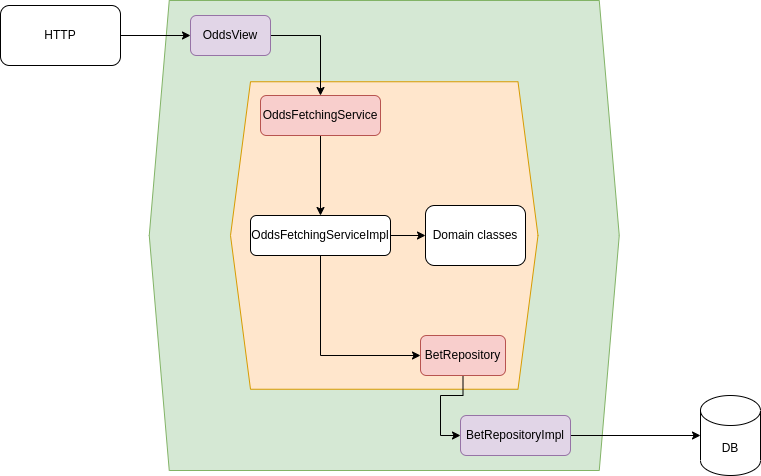

The diagram above was exported from draw.io. Its source (the exported page's mxGraphModel, read from the mxfile embedded in the PNG):
<mxGraphModel dx="1354" dy="773" grid="1" gridSize="10" guides="1" tooltips="1" connect="1" arrows="1" fold="1" page="1" pageScale="1" pageWidth="850" pageHeight="1100" math="0" shadow="0">
  <root>
    <mxCell id="0" />
    <mxCell id="1" parent="0" />
    <mxCell id="TLDbCOspJIUuqqYW6as8-1" value="" style="shape=hexagon;perimeter=hexagonPerimeter2;whiteSpace=wrap;html=1;fixedSize=1;fillColor=#d5e8d4;strokeColor=#82b366;" vertex="1" parent="1">
      <mxGeometry x="148.75" width="470" height="470" as="geometry" />
    </mxCell>
    <mxCell id="TLDbCOspJIUuqqYW6as8-2" value="" style="shape=hexagon;perimeter=hexagonPerimeter2;whiteSpace=wrap;html=1;fixedSize=1;fillColor=#ffe6cc;strokeColor=#d79b00;" vertex="1" parent="1">
      <mxGeometry x="230" y="81.25" width="307.5" height="307.5" as="geometry" />
    </mxCell>
    <mxCell id="TLDbCOspJIUuqqYW6as8-18" style="edgeStyle=orthogonalEdgeStyle;rounded=0;orthogonalLoop=1;jettySize=auto;html=1;exitX=1;exitY=0.5;exitDx=0;exitDy=0;entryX=0;entryY=0.5;entryDx=0;entryDy=0;" edge="1" parent="1" source="TLDbCOspJIUuqqYW6as8-4" target="TLDbCOspJIUuqqYW6as8-5">
      <mxGeometry relative="1" as="geometry" />
    </mxCell>
    <mxCell id="TLDbCOspJIUuqqYW6as8-4" value="HTTP" style="rounded=1;whiteSpace=wrap;html=1;" vertex="1" parent="1">
      <mxGeometry y="5" width="120" height="60" as="geometry" />
    </mxCell>
    <mxCell id="TLDbCOspJIUuqqYW6as8-19" style="edgeStyle=orthogonalEdgeStyle;rounded=0;orthogonalLoop=1;jettySize=auto;html=1;exitX=1;exitY=0.5;exitDx=0;exitDy=0;" edge="1" parent="1" source="TLDbCOspJIUuqqYW6as8-5" target="TLDbCOspJIUuqqYW6as8-6">
      <mxGeometry relative="1" as="geometry" />
    </mxCell>
    <mxCell id="TLDbCOspJIUuqqYW6as8-5" value="OddsView" style="rounded=1;whiteSpace=wrap;html=1;fillColor=#e1d5e7;strokeColor=#9673a6;" vertex="1" parent="1">
      <mxGeometry x="190" y="15" width="80" height="40" as="geometry" />
    </mxCell>
    <mxCell id="TLDbCOspJIUuqqYW6as8-20" style="edgeStyle=orthogonalEdgeStyle;rounded=0;orthogonalLoop=1;jettySize=auto;html=1;exitX=0.5;exitY=1;exitDx=0;exitDy=0;" edge="1" parent="1" source="TLDbCOspJIUuqqYW6as8-6" target="TLDbCOspJIUuqqYW6as8-9">
      <mxGeometry relative="1" as="geometry" />
    </mxCell>
    <mxCell id="TLDbCOspJIUuqqYW6as8-6" value="OddsFetchingService" style="rounded=1;whiteSpace=wrap;html=1;fillColor=#f8cecc;strokeColor=#b85450;" vertex="1" parent="1">
      <mxGeometry x="260" y="95" width="120" height="40" as="geometry" />
    </mxCell>
    <mxCell id="TLDbCOspJIUuqqYW6as8-15" style="edgeStyle=orthogonalEdgeStyle;rounded=0;orthogonalLoop=1;jettySize=auto;html=1;entryX=0;entryY=0.5;entryDx=0;entryDy=0;exitX=0.5;exitY=1;exitDx=0;exitDy=0;" edge="1" parent="1" source="TLDbCOspJIUuqqYW6as8-9" target="TLDbCOspJIUuqqYW6as8-11">
      <mxGeometry relative="1" as="geometry" />
    </mxCell>
    <mxCell id="TLDbCOspJIUuqqYW6as8-22" style="edgeStyle=orthogonalEdgeStyle;rounded=0;orthogonalLoop=1;jettySize=auto;html=1;exitX=1;exitY=0.5;exitDx=0;exitDy=0;entryX=0;entryY=0.5;entryDx=0;entryDy=0;" edge="1" parent="1" source="TLDbCOspJIUuqqYW6as8-9" target="TLDbCOspJIUuqqYW6as8-21">
      <mxGeometry relative="1" as="geometry" />
    </mxCell>
    <mxCell id="TLDbCOspJIUuqqYW6as8-9" value="OddsFetchingServiceImpl" style="rounded=1;whiteSpace=wrap;html=1;" vertex="1" parent="1">
      <mxGeometry x="250" y="215" width="140" height="40" as="geometry" />
    </mxCell>
    <mxCell id="TLDbCOspJIUuqqYW6as8-16" style="edgeStyle=orthogonalEdgeStyle;rounded=0;orthogonalLoop=1;jettySize=auto;html=1;exitX=0.5;exitY=1;exitDx=0;exitDy=0;entryX=0;entryY=0.5;entryDx=0;entryDy=0;" edge="1" parent="1" source="TLDbCOspJIUuqqYW6as8-11" target="TLDbCOspJIUuqqYW6as8-12">
      <mxGeometry relative="1" as="geometry" />
    </mxCell>
    <mxCell id="TLDbCOspJIUuqqYW6as8-11" value="BetRepository" style="rounded=1;whiteSpace=wrap;html=1;fillColor=#f8cecc;strokeColor=#b85450;" vertex="1" parent="1">
      <mxGeometry x="420" y="335" width="85" height="40" as="geometry" />
    </mxCell>
    <mxCell id="TLDbCOspJIUuqqYW6as8-17" style="edgeStyle=orthogonalEdgeStyle;rounded=0;orthogonalLoop=1;jettySize=auto;html=1;" edge="1" parent="1" source="TLDbCOspJIUuqqYW6as8-12" target="TLDbCOspJIUuqqYW6as8-14">
      <mxGeometry relative="1" as="geometry" />
    </mxCell>
    <mxCell id="TLDbCOspJIUuqqYW6as8-12" value="BetRepositoryImpl" style="rounded=1;whiteSpace=wrap;html=1;fillColor=#e1d5e7;strokeColor=#9673a6;" vertex="1" parent="1">
      <mxGeometry x="460" y="415" width="110" height="40" as="geometry" />
    </mxCell>
    <mxCell id="TLDbCOspJIUuqqYW6as8-14" value="DB" style="shape=cylinder3;whiteSpace=wrap;html=1;boundedLbl=1;backgroundOutline=1;size=15;" vertex="1" parent="1">
      <mxGeometry x="700" y="395" width="60" height="80" as="geometry" />
    </mxCell>
    <mxCell id="TLDbCOspJIUuqqYW6as8-21" value="Domain classes" style="rounded=1;whiteSpace=wrap;html=1;" vertex="1" parent="1">
      <mxGeometry x="425" y="205" width="100" height="60" as="geometry" />
    </mxCell>
  </root>
</mxGraphModel>